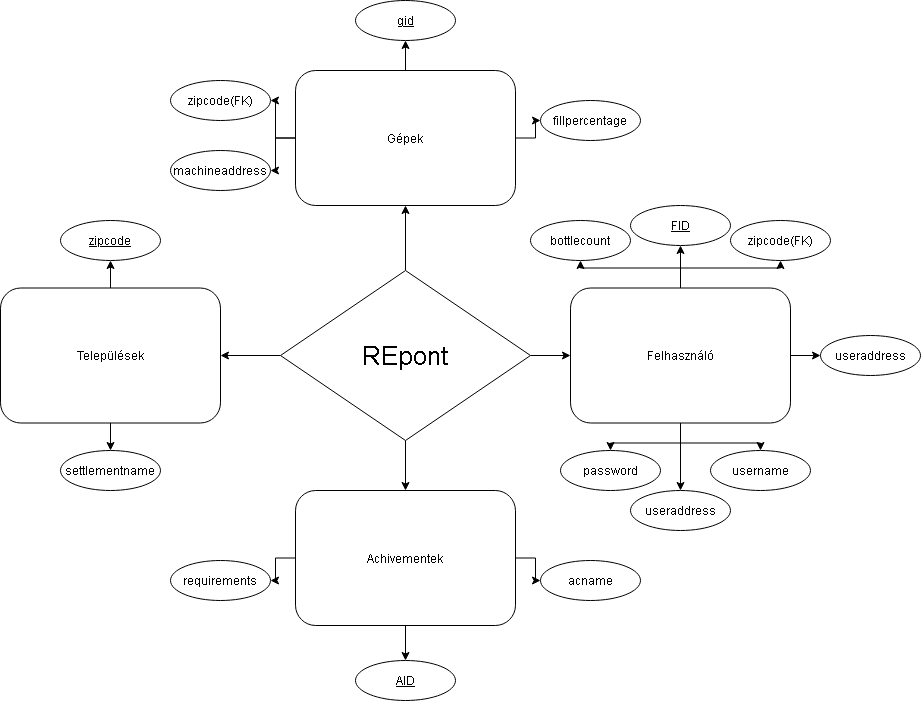

The diagram above was exported from draw.io. Its source (the exported page's mxGraphModel, read from the mxfile embedded in the PNG):
<mxGraphModel dx="1426" dy="798" grid="1" gridSize="10" guides="1" tooltips="1" connect="1" arrows="1" fold="1" page="1" pageScale="1" pageWidth="850" pageHeight="1100" math="0" shadow="0">
  <root>
    <mxCell id="0" />
    <mxCell id="1" parent="0" />
    <mxCell id="VYJn2Cdax6KUIZ7KNwWD-8" value="" style="edgeStyle=orthogonalEdgeStyle;rounded=0;orthogonalLoop=1;jettySize=auto;html=1;" edge="1" parent="1" source="VYJn2Cdax6KUIZ7KNwWD-1" target="VYJn2Cdax6KUIZ7KNwWD-9">
      <mxGeometry relative="1" as="geometry">
        <mxPoint x="550" y="540" as="targetPoint" />
      </mxGeometry>
    </mxCell>
    <mxCell id="VYJn2Cdax6KUIZ7KNwWD-11" value="" style="edgeStyle=orthogonalEdgeStyle;rounded=0;orthogonalLoop=1;jettySize=auto;html=1;" edge="1" parent="1" source="VYJn2Cdax6KUIZ7KNwWD-1" target="VYJn2Cdax6KUIZ7KNwWD-10">
      <mxGeometry relative="1" as="geometry" />
    </mxCell>
    <mxCell id="VYJn2Cdax6KUIZ7KNwWD-12" value="" style="edgeStyle=orthogonalEdgeStyle;rounded=0;orthogonalLoop=1;jettySize=auto;html=1;" edge="1" parent="1" source="VYJn2Cdax6KUIZ7KNwWD-1" target="VYJn2Cdax6KUIZ7KNwWD-2">
      <mxGeometry relative="1" as="geometry" />
    </mxCell>
    <mxCell id="VYJn2Cdax6KUIZ7KNwWD-14" value="" style="edgeStyle=orthogonalEdgeStyle;rounded=0;orthogonalLoop=1;jettySize=auto;html=1;" edge="1" parent="1" source="VYJn2Cdax6KUIZ7KNwWD-1" target="VYJn2Cdax6KUIZ7KNwWD-13">
      <mxGeometry relative="1" as="geometry" />
    </mxCell>
    <mxCell id="VYJn2Cdax6KUIZ7KNwWD-1" value="&lt;font style=&quot;font-size: 26px;&quot;&gt;REpont&lt;/font&gt;" style="rhombus;whiteSpace=wrap;html=1;" vertex="1" parent="1">
      <mxGeometry x="300" y="300" width="250" height="170" as="geometry" />
    </mxCell>
    <mxCell id="VYJn2Cdax6KUIZ7KNwWD-44" value="" style="edgeStyle=orthogonalEdgeStyle;rounded=0;orthogonalLoop=1;jettySize=auto;html=1;" edge="1" parent="1" source="VYJn2Cdax6KUIZ7KNwWD-2" target="VYJn2Cdax6KUIZ7KNwWD-43">
      <mxGeometry relative="1" as="geometry" />
    </mxCell>
    <mxCell id="VYJn2Cdax6KUIZ7KNwWD-46" value="" style="edgeStyle=orthogonalEdgeStyle;rounded=0;orthogonalLoop=1;jettySize=auto;html=1;" edge="1" parent="1" source="VYJn2Cdax6KUIZ7KNwWD-2" target="VYJn2Cdax6KUIZ7KNwWD-45">
      <mxGeometry relative="1" as="geometry" />
    </mxCell>
    <mxCell id="VYJn2Cdax6KUIZ7KNwWD-2" value="Települések" style="rounded=1;whiteSpace=wrap;html=1;" vertex="1" parent="1">
      <mxGeometry x="20" y="317.5" width="220" height="135" as="geometry" />
    </mxCell>
    <mxCell id="VYJn2Cdax6KUIZ7KNwWD-17" value="" style="edgeStyle=orthogonalEdgeStyle;rounded=0;orthogonalLoop=1;jettySize=auto;html=1;" edge="1" parent="1" source="VYJn2Cdax6KUIZ7KNwWD-9" target="VYJn2Cdax6KUIZ7KNwWD-15">
      <mxGeometry relative="1" as="geometry" />
    </mxCell>
    <mxCell id="VYJn2Cdax6KUIZ7KNwWD-20" value="" style="edgeStyle=orthogonalEdgeStyle;rounded=0;orthogonalLoop=1;jettySize=auto;html=1;" edge="1" parent="1" source="VYJn2Cdax6KUIZ7KNwWD-9" target="VYJn2Cdax6KUIZ7KNwWD-19">
      <mxGeometry relative="1" as="geometry" />
    </mxCell>
    <mxCell id="VYJn2Cdax6KUIZ7KNwWD-22" value="" style="edgeStyle=orthogonalEdgeStyle;rounded=0;orthogonalLoop=1;jettySize=auto;html=1;" edge="1" parent="1" source="VYJn2Cdax6KUIZ7KNwWD-9" target="VYJn2Cdax6KUIZ7KNwWD-21">
      <mxGeometry relative="1" as="geometry" />
    </mxCell>
    <mxCell id="VYJn2Cdax6KUIZ7KNwWD-24" value="" style="edgeStyle=orthogonalEdgeStyle;rounded=0;orthogonalLoop=1;jettySize=auto;html=1;" edge="1" parent="1" source="VYJn2Cdax6KUIZ7KNwWD-9" target="VYJn2Cdax6KUIZ7KNwWD-23">
      <mxGeometry relative="1" as="geometry" />
    </mxCell>
    <mxCell id="VYJn2Cdax6KUIZ7KNwWD-26" value="" style="edgeStyle=orthogonalEdgeStyle;rounded=0;orthogonalLoop=1;jettySize=auto;html=1;" edge="1" parent="1" source="VYJn2Cdax6KUIZ7KNwWD-9" target="VYJn2Cdax6KUIZ7KNwWD-25">
      <mxGeometry relative="1" as="geometry" />
    </mxCell>
    <mxCell id="VYJn2Cdax6KUIZ7KNwWD-29" style="edgeStyle=orthogonalEdgeStyle;rounded=0;orthogonalLoop=1;jettySize=auto;html=1;" edge="1" parent="1" source="VYJn2Cdax6KUIZ7KNwWD-9" target="VYJn2Cdax6KUIZ7KNwWD-27">
      <mxGeometry relative="1" as="geometry" />
    </mxCell>
    <mxCell id="VYJn2Cdax6KUIZ7KNwWD-32" value="" style="edgeStyle=orthogonalEdgeStyle;rounded=0;orthogonalLoop=1;jettySize=auto;html=1;" edge="1" parent="1" source="VYJn2Cdax6KUIZ7KNwWD-9" target="VYJn2Cdax6KUIZ7KNwWD-31">
      <mxGeometry relative="1" as="geometry" />
    </mxCell>
    <mxCell id="VYJn2Cdax6KUIZ7KNwWD-9" value="Felhasználó" style="rounded=1;whiteSpace=wrap;html=1;" vertex="1" parent="1">
      <mxGeometry x="590" y="317.5" width="220" height="135" as="geometry" />
    </mxCell>
    <mxCell id="VYJn2Cdax6KUIZ7KNwWD-48" value="" style="edgeStyle=orthogonalEdgeStyle;rounded=0;orthogonalLoop=1;jettySize=auto;html=1;" edge="1" parent="1" source="VYJn2Cdax6KUIZ7KNwWD-10" target="VYJn2Cdax6KUIZ7KNwWD-47">
      <mxGeometry relative="1" as="geometry" />
    </mxCell>
    <mxCell id="VYJn2Cdax6KUIZ7KNwWD-50" value="" style="edgeStyle=orthogonalEdgeStyle;rounded=0;orthogonalLoop=1;jettySize=auto;html=1;" edge="1" parent="1" source="VYJn2Cdax6KUIZ7KNwWD-10" target="VYJn2Cdax6KUIZ7KNwWD-49">
      <mxGeometry relative="1" as="geometry" />
    </mxCell>
    <mxCell id="VYJn2Cdax6KUIZ7KNwWD-52" value="" style="edgeStyle=orthogonalEdgeStyle;rounded=0;orthogonalLoop=1;jettySize=auto;html=1;" edge="1" parent="1" source="VYJn2Cdax6KUIZ7KNwWD-10" target="VYJn2Cdax6KUIZ7KNwWD-51">
      <mxGeometry relative="1" as="geometry" />
    </mxCell>
    <mxCell id="VYJn2Cdax6KUIZ7KNwWD-54" value="" style="edgeStyle=orthogonalEdgeStyle;rounded=0;orthogonalLoop=1;jettySize=auto;html=1;" edge="1" parent="1" source="VYJn2Cdax6KUIZ7KNwWD-10" target="VYJn2Cdax6KUIZ7KNwWD-53">
      <mxGeometry relative="1" as="geometry" />
    </mxCell>
    <mxCell id="VYJn2Cdax6KUIZ7KNwWD-10" value="Gépek" style="rounded=1;whiteSpace=wrap;html=1;" vertex="1" parent="1">
      <mxGeometry x="315" y="100" width="220" height="135" as="geometry" />
    </mxCell>
    <mxCell id="VYJn2Cdax6KUIZ7KNwWD-35" value="" style="edgeStyle=orthogonalEdgeStyle;rounded=0;orthogonalLoop=1;jettySize=auto;html=1;" edge="1" parent="1" source="VYJn2Cdax6KUIZ7KNwWD-13" target="VYJn2Cdax6KUIZ7KNwWD-34">
      <mxGeometry relative="1" as="geometry" />
    </mxCell>
    <mxCell id="VYJn2Cdax6KUIZ7KNwWD-37" style="edgeStyle=orthogonalEdgeStyle;rounded=0;orthogonalLoop=1;jettySize=auto;html=1;" edge="1" parent="1" source="VYJn2Cdax6KUIZ7KNwWD-13" target="VYJn2Cdax6KUIZ7KNwWD-36">
      <mxGeometry relative="1" as="geometry" />
    </mxCell>
    <mxCell id="VYJn2Cdax6KUIZ7KNwWD-42" value="" style="edgeStyle=orthogonalEdgeStyle;rounded=0;orthogonalLoop=1;jettySize=auto;html=1;" edge="1" parent="1" source="VYJn2Cdax6KUIZ7KNwWD-13" target="VYJn2Cdax6KUIZ7KNwWD-38">
      <mxGeometry relative="1" as="geometry" />
    </mxCell>
    <mxCell id="VYJn2Cdax6KUIZ7KNwWD-13" value="Achivementek" style="rounded=1;whiteSpace=wrap;html=1;" vertex="1" parent="1">
      <mxGeometry x="315" y="520" width="220" height="135" as="geometry" />
    </mxCell>
    <mxCell id="VYJn2Cdax6KUIZ7KNwWD-15" value="FID" style="ellipse;whiteSpace=wrap;html=1;align=center;fontStyle=4;" vertex="1" parent="1">
      <mxGeometry x="650" y="235" width="100" height="40" as="geometry" />
    </mxCell>
    <mxCell id="VYJn2Cdax6KUIZ7KNwWD-19" value="username" style="ellipse;whiteSpace=wrap;html=1;align=center;" vertex="1" parent="1">
      <mxGeometry x="730" y="480" width="100" height="40" as="geometry" />
    </mxCell>
    <mxCell id="VYJn2Cdax6KUIZ7KNwWD-21" value="password" style="ellipse;whiteSpace=wrap;html=1;align=center;" vertex="1" parent="1">
      <mxGeometry x="580" y="480" width="100" height="40" as="geometry" />
    </mxCell>
    <mxCell id="VYJn2Cdax6KUIZ7KNwWD-23" value="useraddress" style="ellipse;whiteSpace=wrap;html=1;align=center;" vertex="1" parent="1">
      <mxGeometry x="650" y="520" width="100" height="40" as="geometry" />
    </mxCell>
    <mxCell id="VYJn2Cdax6KUIZ7KNwWD-25" value="zipcode(FK)" style="ellipse;whiteSpace=wrap;html=1;align=center;" vertex="1" parent="1">
      <mxGeometry x="750" y="250" width="100" height="40" as="geometry" />
    </mxCell>
    <mxCell id="VYJn2Cdax6KUIZ7KNwWD-27" value="bottlecount" style="ellipse;whiteSpace=wrap;html=1;align=center;" vertex="1" parent="1">
      <mxGeometry x="550" y="250" width="100" height="40" as="geometry" />
    </mxCell>
    <mxCell id="VYJn2Cdax6KUIZ7KNwWD-31" value="useraddress" style="ellipse;whiteSpace=wrap;html=1;align=center;" vertex="1" parent="1">
      <mxGeometry x="840" y="365" width="100" height="40" as="geometry" />
    </mxCell>
    <mxCell id="VYJn2Cdax6KUIZ7KNwWD-34" value="AID" style="ellipse;whiteSpace=wrap;html=1;align=center;fontStyle=4;" vertex="1" parent="1">
      <mxGeometry x="375" y="690" width="100" height="40" as="geometry" />
    </mxCell>
    <mxCell id="VYJn2Cdax6KUIZ7KNwWD-36" value="acname" style="ellipse;whiteSpace=wrap;html=1;align=center;" vertex="1" parent="1">
      <mxGeometry x="560" y="590" width="100" height="40" as="geometry" />
    </mxCell>
    <mxCell id="VYJn2Cdax6KUIZ7KNwWD-38" value="requirements" style="ellipse;whiteSpace=wrap;html=1;align=center;" vertex="1" parent="1">
      <mxGeometry x="190" y="590" width="100" height="40" as="geometry" />
    </mxCell>
    <mxCell id="VYJn2Cdax6KUIZ7KNwWD-43" value="zipcode" style="ellipse;whiteSpace=wrap;html=1;align=center;fontStyle=4;" vertex="1" parent="1">
      <mxGeometry x="80" y="250" width="100" height="40" as="geometry" />
    </mxCell>
    <mxCell id="VYJn2Cdax6KUIZ7KNwWD-45" value="settlementname" style="ellipse;whiteSpace=wrap;html=1;align=center;" vertex="1" parent="1">
      <mxGeometry x="80" y="480" width="100" height="40" as="geometry" />
    </mxCell>
    <mxCell id="VYJn2Cdax6KUIZ7KNwWD-47" value="gid" style="ellipse;whiteSpace=wrap;html=1;align=center;fontStyle=4;" vertex="1" parent="1">
      <mxGeometry x="375" y="30" width="100" height="40" as="geometry" />
    </mxCell>
    <mxCell id="VYJn2Cdax6KUIZ7KNwWD-49" value="zipcode(FK)" style="ellipse;whiteSpace=wrap;html=1;align=center;" vertex="1" parent="1">
      <mxGeometry x="190" y="110" width="100" height="40" as="geometry" />
    </mxCell>
    <mxCell id="VYJn2Cdax6KUIZ7KNwWD-51" value="fillpercentage" style="ellipse;whiteSpace=wrap;html=1;align=center;" vertex="1" parent="1">
      <mxGeometry x="560" y="130" width="100" height="40" as="geometry" />
    </mxCell>
    <mxCell id="VYJn2Cdax6KUIZ7KNwWD-53" value="machineaddress" style="ellipse;whiteSpace=wrap;html=1;align=center;" vertex="1" parent="1">
      <mxGeometry x="190" y="180" width="100" height="40" as="geometry" />
    </mxCell>
  </root>
</mxGraphModel>